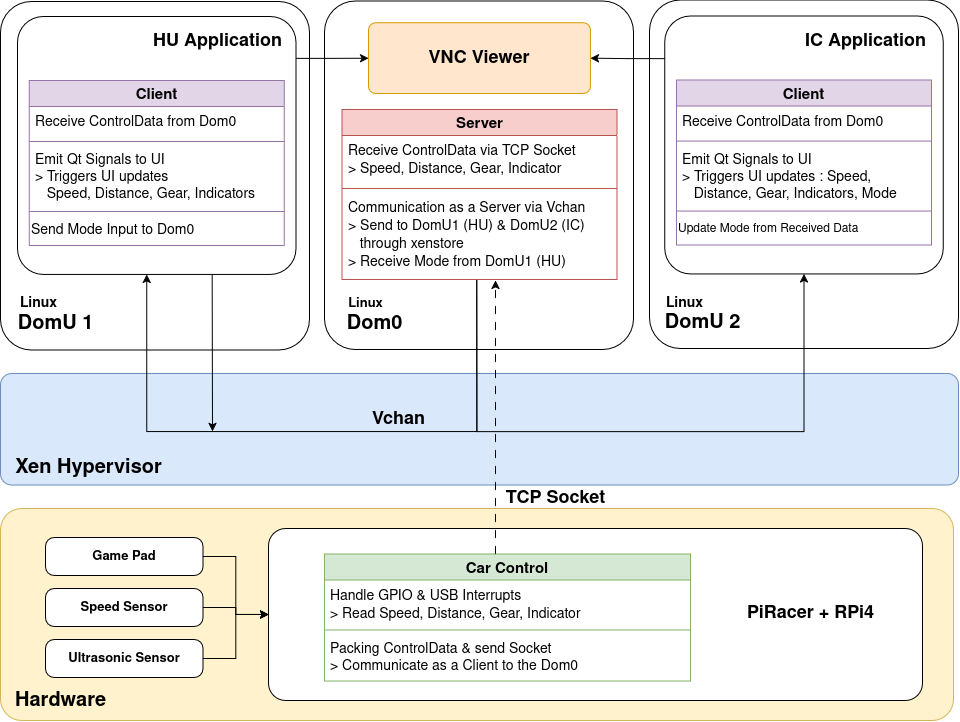

The diagram above was exported from draw.io. Its source (the exported page's mxGraphModel, read from the mxfile embedded in the PNG):
<mxGraphModel dx="478" dy="1373" grid="0" gridSize="10" guides="1" tooltips="1" connect="1" arrows="1" fold="1" page="0" pageScale="1" pageWidth="850" pageHeight="1100" math="0" shadow="0">
  <root>
    <mxCell id="0" />
    <mxCell id="1" parent="0" />
    <mxCell id="2" value="" style="group" vertex="1" connectable="0" parent="1">
      <mxGeometry x="1220" y="-83.5" width="958" height="720.5" as="geometry" />
    </mxCell>
    <mxCell id="3" value="" style="rounded=1;whiteSpace=wrap;html=1;arcSize=10;fillColor=#fff2cc;strokeColor=#d6b656;" vertex="1" parent="2">
      <mxGeometry y="508.5" width="953" height="212" as="geometry" />
    </mxCell>
    <mxCell id="4" value="&lt;font style=&quot;font-size: 20px;&quot;&gt;Hardware&lt;/font&gt;" style="text;align=center;fontStyle=1;verticalAlign=middle;spacingLeft=3;spacingRight=3;strokeColor=none;rotatable=0;points=[[0,0.5],[1,0.5]];portConstraint=eastwest;html=1;fontSize=18;" vertex="1" parent="2">
      <mxGeometry x="20" y="688.5" width="80" height="26" as="geometry" />
    </mxCell>
    <mxCell id="5" value="" style="rounded=1;whiteSpace=wrap;html=1;arcSize=10;" vertex="1" parent="2">
      <mxGeometry x="268" y="528.5" width="654" height="172" as="geometry" />
    </mxCell>
    <mxCell id="6" value="" style="edgeStyle=orthogonalEdgeStyle;rounded=0;orthogonalLoop=1;jettySize=auto;html=1;" edge="1" parent="2" source="7" target="5">
      <mxGeometry relative="1" as="geometry" />
    </mxCell>
    <mxCell id="7" value="&lt;h4&gt;&lt;font style=&quot;font-size: 13px;&quot;&gt;Game Pad&lt;/font&gt;&lt;/h4&gt;" style="rounded=1;whiteSpace=wrap;html=1;arcSize=23;" vertex="1" parent="2">
      <mxGeometry x="45" y="537.5" width="157.5" height="38" as="geometry" />
    </mxCell>
    <mxCell id="8" value="&lt;font&gt;PiRacer + RPi4 &lt;/font&gt;" style="text;align=center;fontStyle=1;verticalAlign=middle;spacingLeft=3;spacingRight=3;strokeColor=none;rotatable=0;points=[[0,0.5],[1,0.5]];portConstraint=eastwest;html=1;fontSize=18;" vertex="1" parent="2">
      <mxGeometry x="770" y="600.5" width="80" height="26" as="geometry" />
    </mxCell>
    <mxCell id="9" value="&lt;font style=&quot;font-size: 15px;&quot;&gt;Car Control&lt;/font&gt;" style="swimlane;fontStyle=1;align=center;verticalAlign=top;childLayout=stackLayout;horizontal=1;startSize=26;horizontalStack=0;resizeParent=1;resizeParentMax=0;resizeLast=0;collapsible=1;marginBottom=0;whiteSpace=wrap;html=1;fillColor=#d5e8d4;strokeColor=#82b366;" vertex="1" parent="2">
      <mxGeometry x="324" y="554" width="366" height="127" as="geometry" />
    </mxCell>
    <mxCell id="10" value="&lt;div style=&quot;line-height: 130%;&quot;&gt;&lt;div&gt;&lt;font style=&quot;font-size: 14px; line-height: 130%;&quot;&gt;Handle GPIO &amp;amp; USB Interrupts &lt;br&gt;&lt;/font&gt;&lt;/div&gt;&lt;div&gt;&lt;font style=&quot;font-size: 14px; line-height: 130%;&quot;&gt;&amp;gt; Read Speed, Distance, Gear, Indicator&lt;/font&gt;&lt;/div&gt;&lt;/div&gt;" style="text;strokeColor=none;fillColor=none;align=left;verticalAlign=top;spacingLeft=4;spacingRight=4;overflow=hidden;rotatable=0;points=[[0,0.5],[1,0.5]];portConstraint=eastwest;whiteSpace=wrap;html=1;" vertex="1" parent="9">
      <mxGeometry y="26" width="366" height="46" as="geometry" />
    </mxCell>
    <mxCell id="11" value="" style="line;strokeWidth=1;fillColor=none;align=left;verticalAlign=middle;spacingTop=-1;spacingLeft=3;spacingRight=3;rotatable=0;labelPosition=right;points=[];portConstraint=eastwest;strokeColor=inherit;" vertex="1" parent="9">
      <mxGeometry y="72" width="366" height="8" as="geometry" />
    </mxCell>
    <mxCell id="12" value="&lt;font style=&quot;font-size: 14px;&quot;&gt;Packing ControlData &amp;amp; send Socket &lt;br&gt;&amp;gt; Communicate as a Client to the Dom0&lt;/font&gt;" style="text;strokeColor=none;fillColor=none;align=left;verticalAlign=top;spacingLeft=4;spacingRight=4;overflow=hidden;rotatable=0;points=[[0,0.5],[1,0.5]];portConstraint=eastwest;whiteSpace=wrap;html=1;" vertex="1" parent="9">
      <mxGeometry y="80" width="366" height="47" as="geometry" />
    </mxCell>
    <mxCell id="13" value="" style="edgeStyle=orthogonalEdgeStyle;rounded=0;orthogonalLoop=1;jettySize=auto;html=1;" edge="1" parent="2" source="14" target="5">
      <mxGeometry relative="1" as="geometry" />
    </mxCell>
    <mxCell id="14" value="&lt;h4&gt;&lt;font style=&quot;font-size: 13px;&quot;&gt;Speed Sensor&lt;/font&gt;&lt;/h4&gt;" style="rounded=1;whiteSpace=wrap;html=1;arcSize=23;" vertex="1" parent="2">
      <mxGeometry x="45" y="588.5" width="157.5" height="38" as="geometry" />
    </mxCell>
    <mxCell id="15" value="" style="edgeStyle=orthogonalEdgeStyle;rounded=0;orthogonalLoop=1;jettySize=auto;html=1;" edge="1" parent="2" source="16" target="5">
      <mxGeometry relative="1" as="geometry" />
    </mxCell>
    <mxCell id="16" value="&lt;h4&gt;&lt;font style=&quot;font-size: 13px;&quot;&gt;Ultrasonic Sensor&lt;/font&gt;&lt;/h4&gt;" style="rounded=1;whiteSpace=wrap;html=1;arcSize=23;" vertex="1" parent="2">
      <mxGeometry x="45" y="639.5" width="157.5" height="38" as="geometry" />
    </mxCell>
    <mxCell id="17" value="" style="rounded=1;whiteSpace=wrap;html=1;arcSize=10;fillColor=#dae8fc;strokeColor=#6c8ebf;" vertex="1" parent="2">
      <mxGeometry y="373.5" width="958" height="111.5" as="geometry" />
    </mxCell>
    <mxCell id="18" value="" style="rounded=1;whiteSpace=wrap;html=1;arcSize=10;" vertex="1" parent="2">
      <mxGeometry y="1.5" width="309" height="348.5" as="geometry" />
    </mxCell>
    <mxCell id="19" value="&lt;font style=&quot;font-size: 20px;&quot;&gt;Xen Hypervisor&lt;/font&gt;" style="text;align=center;fontStyle=1;verticalAlign=middle;spacingLeft=3;spacingRight=3;strokeColor=none;rotatable=0;points=[[0,0.5],[1,0.5]];portConstraint=eastwest;html=1;fontSize=18;" vertex="1" parent="2">
      <mxGeometry x="48" y="455.5" width="80" height="26" as="geometry" />
    </mxCell>
    <mxCell id="20" value="&lt;font style=&quot;font-size: 20px;&quot;&gt;DomU 1&lt;/font&gt;" style="text;align=center;fontStyle=1;verticalAlign=middle;spacingLeft=3;spacingRight=3;strokeColor=none;rotatable=0;points=[[0,0.5],[1,0.5]];portConstraint=eastwest;html=1;fontSize=18;" vertex="1" parent="2">
      <mxGeometry x="15" y="311.75" width="80" height="26" as="geometry" />
    </mxCell>
    <mxCell id="21" value="&lt;font style=&quot;font-size: 14px;&quot;&gt;Linux&lt;/font&gt;" style="text;align=center;fontStyle=1;verticalAlign=middle;spacingLeft=3;spacingRight=3;strokeColor=none;rotatable=0;points=[[0,0.5],[1,0.5]];portConstraint=eastwest;html=1;fontSize=18;" vertex="1" parent="2">
      <mxGeometry x="7" y="289.5" width="61" height="26" as="geometry" />
    </mxCell>
    <mxCell id="22" value="" style="rounded=1;whiteSpace=wrap;html=1;arcSize=10;" vertex="1" parent="2">
      <mxGeometry x="324" y="1" width="309" height="348.5" as="geometry" />
    </mxCell>
    <mxCell id="23" value="" style="rounded=1;whiteSpace=wrap;html=1;arcSize=10;" vertex="1" parent="2">
      <mxGeometry x="649" width="309" height="348.5" as="geometry" />
    </mxCell>
    <mxCell id="24" value="&lt;font style=&quot;font-size: 15px;&quot;&gt;Server&lt;/font&gt;" style="swimlane;fontStyle=1;align=center;verticalAlign=top;childLayout=stackLayout;horizontal=1;startSize=26;horizontalStack=0;resizeParent=1;resizeParentMax=0;resizeLast=0;collapsible=1;marginBottom=0;whiteSpace=wrap;html=1;fillColor=#f8cecc;strokeColor=#b85450;" vertex="1" parent="2">
      <mxGeometry x="341.5" y="109.5" width="275" height="170" as="geometry" />
    </mxCell>
    <mxCell id="25" value="&lt;div style=&quot;line-height: 130%;&quot;&gt;&lt;div&gt;&lt;font style=&quot;font-size: 14px; line-height: 130%;&quot;&gt;Receive ControlData via TCP Socket&lt;/font&gt;&lt;/div&gt;&lt;div&gt;&lt;font style=&quot;font-size: 14px; line-height: 130%;&quot;&gt;&amp;gt; Speed, Distance, Gear, Indicator &lt;br&gt;&lt;/font&gt;&lt;/div&gt;&lt;/div&gt;" style="text;strokeColor=none;fillColor=none;align=left;verticalAlign=top;spacingLeft=4;spacingRight=4;overflow=hidden;rotatable=0;points=[[0,0.5],[1,0.5]];portConstraint=eastwest;whiteSpace=wrap;html=1;" vertex="1" parent="24">
      <mxGeometry y="26" width="275" height="49" as="geometry" />
    </mxCell>
    <mxCell id="26" value="" style="line;strokeWidth=1;fillColor=none;align=left;verticalAlign=middle;spacingTop=-1;spacingLeft=3;spacingRight=3;rotatable=0;labelPosition=right;points=[];portConstraint=eastwest;strokeColor=inherit;" vertex="1" parent="24">
      <mxGeometry y="75" width="275" height="8" as="geometry" />
    </mxCell>
    <mxCell id="27" value="&lt;div style=&quot;line-height: 130%;&quot;&gt;&lt;div&gt;&lt;font style=&quot;font-size: 14px; line-height: 130%;&quot;&gt;Communication as a Server via Vchan&lt;/font&gt;&lt;/div&gt;&lt;div&gt;&lt;font style=&quot;font-size: 14px; line-height: 130%;&quot;&gt;&amp;gt; Send to DomU1 (HU) &amp;amp; DomU2 (IC)&amp;nbsp;&lt;/font&gt;&lt;/div&gt;&lt;div&gt;&lt;font style=&quot;font-size: 14px; line-height: 130%;&quot;&gt;&amp;nbsp;&amp;nbsp; through xenstore &lt;br&gt;&lt;/font&gt;&lt;/div&gt;&lt;div&gt;&lt;font style=&quot;font-size: 14px; line-height: 130%;&quot;&gt;&amp;gt; Receive Mode from DomU1 (HU)&lt;/font&gt;&lt;/div&gt;&lt;/div&gt;" style="text;strokeColor=none;fillColor=none;align=left;verticalAlign=top;spacingLeft=4;spacingRight=4;overflow=hidden;rotatable=0;points=[[0,0.5],[1,0.5]];portConstraint=eastwest;whiteSpace=wrap;html=1;" vertex="1" parent="24">
      <mxGeometry y="83" width="275" height="87" as="geometry" />
    </mxCell>
    <mxCell id="28" value="&lt;font style=&quot;font-size: 20px;&quot;&gt;Dom0&lt;/font&gt;" style="text;align=center;fontStyle=1;verticalAlign=middle;spacingLeft=3;spacingRight=3;strokeColor=none;rotatable=0;points=[[0,0.5],[1,0.5]];portConstraint=eastwest;html=1;fontSize=18;" vertex="1" parent="2">
      <mxGeometry x="334" y="311.75" width="80" height="26" as="geometry" />
    </mxCell>
    <mxCell id="29" value="&lt;font style=&quot;font-size: 13px;&quot;&gt;Linux&lt;/font&gt;" style="text;align=center;fontStyle=1;verticalAlign=middle;spacingLeft=3;spacingRight=3;strokeColor=none;rotatable=0;points=[[0,0.5],[1,0.5]];portConstraint=eastwest;html=1;fontSize=18;" vertex="1" parent="2">
      <mxGeometry x="334" y="289.5" width="61" height="26" as="geometry" />
    </mxCell>
    <mxCell id="30" value="&lt;font style=&quot;font-size: 20px;&quot;&gt;DomU 2&lt;/font&gt;" style="text;align=center;fontStyle=1;verticalAlign=middle;spacingLeft=3;spacingRight=3;strokeColor=none;rotatable=0;points=[[0,0.5],[1,0.5]];portConstraint=eastwest;html=1;fontSize=18;" vertex="1" parent="2">
      <mxGeometry x="662" y="310.05" width="80" height="26" as="geometry" />
    </mxCell>
    <mxCell id="31" value="&lt;font style=&quot;font-size: 14px;&quot;&gt;Linux&lt;/font&gt;" style="text;align=center;fontStyle=1;verticalAlign=middle;spacingLeft=3;spacingRight=3;strokeColor=none;rotatable=0;points=[[0,0.5],[1,0.5]];portConstraint=eastwest;html=1;fontSize=18;" vertex="1" parent="2">
      <mxGeometry x="653" y="289.5" width="61" height="26" as="geometry" />
    </mxCell>
    <mxCell id="32" value="" style="edgeStyle=orthogonalEdgeStyle;rounded=0;orthogonalLoop=1;jettySize=auto;html=1;exitX=0.996;exitY=0.162;exitDx=0;exitDy=0;exitPerimeter=0;entryX=0;entryY=0.5;entryDx=0;entryDy=0;" edge="1" parent="2" source="33" target="51">
      <mxGeometry relative="1" as="geometry" />
    </mxCell>
    <mxCell id="33" value="" style="rounded=1;whiteSpace=wrap;html=1;arcSize=10;" vertex="1" parent="2">
      <mxGeometry x="17" y="16.5" width="278.5" height="257.95" as="geometry" />
    </mxCell>
    <mxCell id="34" value="&lt;font style=&quot;font-size: 15px;&quot;&gt;Client&lt;/font&gt;" style="swimlane;fontStyle=1;align=center;verticalAlign=top;childLayout=stackLayout;horizontal=1;startSize=26;horizontalStack=0;resizeParent=1;resizeParentMax=0;resizeLast=0;collapsible=1;marginBottom=0;whiteSpace=wrap;html=1;fillColor=#e1d5e7;strokeColor=#9673a6;" vertex="1" parent="2">
      <mxGeometry x="28.75" y="80.5" width="255" height="165" as="geometry">
        <mxRectangle x="1248.75" y="60" width="73" height="30" as="alternateBounds" />
      </mxGeometry>
    </mxCell>
    <mxCell id="35" value="&lt;div style=&quot;line-height: 130%;&quot;&gt;&lt;div&gt;&lt;font style=&quot;font-size: 14px; line-height: 130%;&quot;&gt;Receive ControlData from Dom0&lt;/font&gt;&lt;/div&gt;&lt;/div&gt;" style="text;strokeColor=none;fillColor=none;align=left;verticalAlign=top;spacingLeft=4;spacingRight=4;overflow=hidden;rotatable=0;points=[[0,0.5],[1,0.5]];portConstraint=eastwest;whiteSpace=wrap;html=1;" vertex="1" parent="34">
      <mxGeometry y="26" width="255" height="31" as="geometry" />
    </mxCell>
    <mxCell id="36" value="" style="line;strokeWidth=1;fillColor=none;align=left;verticalAlign=middle;spacingTop=-1;spacingLeft=3;spacingRight=3;rotatable=0;labelPosition=right;points=[];portConstraint=eastwest;strokeColor=inherit;" vertex="1" parent="34">
      <mxGeometry y="57" width="255" height="8" as="geometry" />
    </mxCell>
    <mxCell id="37" value="&lt;div&gt;&lt;font style=&quot;font-size: 14px;&quot;&gt;Emit Qt Signals to UI&lt;/font&gt;&lt;/div&gt;&lt;div&gt;&lt;font style=&quot;font-size: 14px;&quot;&gt;&amp;gt; Triggers UI updates&lt;/font&gt;&lt;/div&gt;&lt;div&gt;&lt;font style=&quot;font-size: 14px;&quot;&gt;&amp;nbsp;&amp;nbsp; Speed, Distance, Gear, Indicators&lt;/font&gt;&lt;/div&gt;" style="text;strokeColor=none;fillColor=none;align=left;verticalAlign=top;spacingLeft=4;spacingRight=4;overflow=hidden;rotatable=0;points=[[0,0.5],[1,0.5]];portConstraint=eastwest;whiteSpace=wrap;html=1;" vertex="1" parent="34">
      <mxGeometry y="65" width="255" height="62" as="geometry" />
    </mxCell>
    <mxCell id="38" value="" style="line;strokeWidth=1;fillColor=none;align=left;verticalAlign=middle;spacingTop=-1;spacingLeft=3;spacingRight=3;rotatable=0;labelPosition=right;points=[];portConstraint=eastwest;strokeColor=inherit;" vertex="1" parent="34">
      <mxGeometry y="127" width="255" height="8" as="geometry" />
    </mxCell>
    <mxCell id="39" value="&lt;font style=&quot;font-size: 14px;&quot;&gt;Send Mode Input to Dom0&lt;/font&gt;" style="text;whiteSpace=wrap;html=1;" vertex="1" parent="34">
      <mxGeometry y="135" width="255" height="30" as="geometry" />
    </mxCell>
    <mxCell id="40" value="HU Application" style="text;align=center;fontStyle=1;verticalAlign=middle;spacingLeft=3;spacingRight=3;strokeColor=none;rotatable=0;points=[[0,0.5],[1,0.5]];portConstraint=eastwest;html=1;fontSize=18;" vertex="1" parent="2">
      <mxGeometry x="177" y="28.5" width="80" height="26" as="geometry" />
    </mxCell>
    <mxCell id="41" value="" style="edgeStyle=orthogonalEdgeStyle;rounded=0;orthogonalLoop=1;jettySize=auto;html=1;entryX=0.5;entryY=1;entryDx=0;entryDy=0;exitX=0.49;exitY=1.005;exitDx=0;exitDy=0;exitPerimeter=0;" edge="1" parent="2" source="27" target="43">
      <mxGeometry relative="1" as="geometry">
        <Array as="points">
          <mxPoint x="476" y="431.5" />
          <mxPoint x="804" y="431.5" />
        </Array>
      </mxGeometry>
    </mxCell>
    <mxCell id="42" value="" style="edgeStyle=orthogonalEdgeStyle;rounded=0;orthogonalLoop=1;jettySize=auto;html=1;exitX=0.003;exitY=0.165;exitDx=0;exitDy=0;exitPerimeter=0;entryX=1;entryY=0.5;entryDx=0;entryDy=0;" edge="1" parent="2" source="43" target="51">
      <mxGeometry relative="1" as="geometry" />
    </mxCell>
    <mxCell id="43" value="" style="rounded=1;whiteSpace=wrap;html=1;arcSize=10;" vertex="1" parent="2">
      <mxGeometry x="664.25" y="16.049999999999997" width="278.5" height="257.95" as="geometry" />
    </mxCell>
    <mxCell id="44" value="IC Application" style="text;align=center;fontStyle=1;verticalAlign=middle;spacingLeft=3;spacingRight=3;strokeColor=none;rotatable=0;points=[[0,0.5],[1,0.5]];portConstraint=eastwest;html=1;fontSize=18;" vertex="1" parent="2">
      <mxGeometry x="825.25" y="28.049999999999997" width="80" height="26" as="geometry" />
    </mxCell>
    <mxCell id="45" value="&lt;font style=&quot;font-size: 15px;&quot;&gt;Client&lt;/font&gt;" style="swimlane;fontStyle=1;align=center;verticalAlign=top;childLayout=stackLayout;horizontal=1;startSize=26;horizontalStack=0;resizeParent=1;resizeParentMax=0;resizeLast=0;collapsible=1;marginBottom=0;whiteSpace=wrap;html=1;fillColor=#e1d5e7;strokeColor=#9673a6;" vertex="1" parent="2">
      <mxGeometry x="676" y="80.05" width="255" height="165" as="geometry">
        <mxRectangle x="1248.75" y="60" width="73" height="30" as="alternateBounds" />
      </mxGeometry>
    </mxCell>
    <mxCell id="46" value="&lt;div style=&quot;line-height: 130%;&quot;&gt;&lt;div&gt;&lt;font style=&quot;font-size: 14px; line-height: 130%;&quot;&gt;Receive ControlData from Dom0&lt;/font&gt;&lt;/div&gt;&lt;/div&gt;" style="text;strokeColor=none;fillColor=none;align=left;verticalAlign=top;spacingLeft=4;spacingRight=4;overflow=hidden;rotatable=0;points=[[0,0.5],[1,0.5]];portConstraint=eastwest;whiteSpace=wrap;html=1;" vertex="1" parent="45">
      <mxGeometry y="26" width="255" height="31" as="geometry" />
    </mxCell>
    <mxCell id="47" value="" style="line;strokeWidth=1;fillColor=none;align=left;verticalAlign=middle;spacingTop=-1;spacingLeft=3;spacingRight=3;rotatable=0;labelPosition=right;points=[];portConstraint=eastwest;strokeColor=inherit;" vertex="1" parent="45">
      <mxGeometry y="57" width="255" height="8" as="geometry" />
    </mxCell>
    <mxCell id="48" value="&lt;div&gt;&lt;font style=&quot;font-size: 14px;&quot;&gt;Emit Qt Signals to UI&lt;/font&gt;&lt;/div&gt;&lt;div&gt;&lt;font style=&quot;font-size: 14px;&quot;&gt;&amp;gt; Triggers UI updates : Speed,&amp;nbsp;&lt;/font&gt;&lt;/div&gt;&lt;div&gt;&lt;font style=&quot;font-size: 14px;&quot;&gt;&amp;nbsp;&amp;nbsp; Distance, Gear, Indicators, Mode &lt;br&gt;&lt;/font&gt;&lt;/div&gt;" style="text;strokeColor=none;fillColor=none;align=left;verticalAlign=top;spacingLeft=4;spacingRight=4;overflow=hidden;rotatable=0;points=[[0,0.5],[1,0.5]];portConstraint=eastwest;whiteSpace=wrap;html=1;" vertex="1" parent="45">
      <mxGeometry y="65" width="255" height="62" as="geometry" />
    </mxCell>
    <mxCell id="49" value="" style="line;strokeWidth=1;fillColor=none;align=left;verticalAlign=middle;spacingTop=-1;spacingLeft=3;spacingRight=3;rotatable=0;labelPosition=right;points=[];portConstraint=eastwest;strokeColor=inherit;" vertex="1" parent="45">
      <mxGeometry y="127" width="255" height="8" as="geometry" />
    </mxCell>
    <mxCell id="50" value="Update Mode from Received Data" style="text;whiteSpace=wrap;html=1;" vertex="1" parent="45">
      <mxGeometry y="135" width="255" height="30" as="geometry" />
    </mxCell>
    <mxCell id="51" value="&lt;font style=&quot;font-size: 18px;&quot;&gt;&lt;b&gt;&lt;font&gt;VNC Viewer&lt;/font&gt;&lt;/b&gt;&lt;/font&gt;" style="rounded=1;whiteSpace=wrap;html=1;arcSize=10;fillColor=#ffe6cc;strokeColor=#d79b00;" vertex="1" parent="2">
      <mxGeometry x="368.03" y="22.77000000000001" width="221.94" height="70.73" as="geometry" />
    </mxCell>
    <mxCell id="52" value="" style="edgeStyle=orthogonalEdgeStyle;rounded=0;orthogonalLoop=1;jettySize=auto;html=1;dashed=1;dashPattern=8 8;" edge="1" parent="2">
      <mxGeometry relative="1" as="geometry">
        <mxPoint x="495" y="554" as="sourcePoint" />
        <mxPoint x="495" y="280.5" as="targetPoint" />
      </mxGeometry>
    </mxCell>
    <mxCell id="53" value="" style="edgeStyle=orthogonalEdgeStyle;rounded=0;orthogonalLoop=1;jettySize=auto;html=1;exitX=0.49;exitY=1.006;exitDx=0;exitDy=0;exitPerimeter=0;entryX=0.464;entryY=1;entryDx=0;entryDy=0;entryPerimeter=0;" edge="1" parent="2" source="27" target="33">
      <mxGeometry relative="1" as="geometry">
        <Array as="points">
          <mxPoint x="476" y="431.5" />
          <mxPoint x="146" y="431.5" />
        </Array>
      </mxGeometry>
    </mxCell>
    <mxCell id="54" value="" style="endArrow=classic;html=1;rounded=0;exitX=0.699;exitY=0.998;exitDx=0;exitDy=0;exitPerimeter=0;" edge="1" parent="2">
      <mxGeometry width="50" height="50" relative="1" as="geometry">
        <mxPoint x="211.67149999999992" y="274.93409999999994" as="sourcePoint" />
        <mxPoint x="212" y="431.5" as="targetPoint" />
      </mxGeometry>
    </mxCell>
    <mxCell id="55" value="&lt;font&gt;Vchan&lt;/font&gt;" style="text;align=center;fontStyle=1;verticalAlign=middle;spacingLeft=3;spacingRight=3;strokeColor=none;rotatable=0;points=[[0,0.5],[1,0.5]];portConstraint=eastwest;html=1;fontSize=18;" vertex="1" parent="2">
      <mxGeometry x="358" y="406.5" width="80" height="26" as="geometry" />
    </mxCell>
    <mxCell id="56" value="TCP Socket" style="text;align=center;fontStyle=1;verticalAlign=middle;spacingLeft=3;spacingRight=3;strokeColor=none;rotatable=0;points=[[0,0.5],[1,0.5]];portConstraint=eastwest;html=1;fontSize=18;" vertex="1" parent="2">
      <mxGeometry x="515" y="485" width="80" height="26" as="geometry" />
    </mxCell>
  </root>
</mxGraphModel>